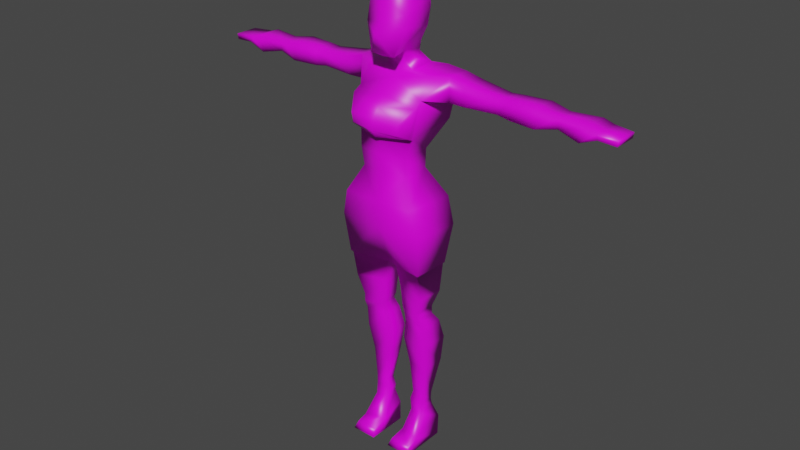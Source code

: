 # Source: woman-dress.blend  (saved by Blender 2.93.21; exported with 4.5.12 LTS)
import bpy
from mathutils import Matrix  # noqa: F401  (used for matrix-valued properties, if any)

bpy.ops.wm.read_factory_settings(use_empty=True)
scene = bpy.context.scene
scene.name = 'Scene'

# ---- collections
col_collection = bpy.data.collections.new('Collection'); scene.collection.children.link(col_collection)

# ---- images (referenced by path relative to the original .blend; pixels are not part of the script)
import os
ASSET_DIR = os.environ.get("B2B_ASSET_DIR", "")  # directory of the original .blend (textures are referenced by path, not embedded)
HERE = os.path.dirname(os.path.abspath(__file__))  # packed textures are extracted next to this script under _unpacked/

def load_image(name, relpath, width, height, colorspace="sRGB"):
    """Load a texture the original file referenced (path relative to the .blend, or extracted next to this script)."""
    p = next((c for c in (os.path.join(HERE, relpath), os.path.join(ASSET_DIR, relpath)) if relpath and os.path.exists(c)), "")
    if p:
        img = bpy.data.images.load(p, check_existing=True)
        img.name = name
    else:  # same state as the original file: an image datablock whose file is absent (Cycles renders it pink)
        img = bpy.data.images.new(name, width, height)
        img.source = "FILE"
        img.filepath = "//" + (relpath or name)
    img.colorspace_settings.name = colorspace
    return img
img_woman_1 = load_image('woman-1', 'woman-1-DRESS.png', 1024, 1024, 'sRGB')

# ---- materials (node trees are filled in below, after node groups)
mat_material = bpy.data.materials.new('Material')
mat_material.alpha_threshold = 0.0
mat_material.use_transparent_shadow = False
mat_material.line_color = (0.0, 0.0, 0.0, 1.0)

# ---- material node trees
mat_material.use_nodes = True; mat_material.node_tree.nodes.clear()
_N = mat_material.node_tree.nodes; _L = mat_material.node_tree.links
n0 = _N.new('ShaderNodeOutputMaterial'); n0.name = 'Material Output'; n0.location = (300, 300)
n1 = _N.new('ShaderNodeBsdfPrincipled'); n1.name = 'Principled BSDF'; n1.location = (10, 300)
n1.distribution = 'GGX'
n1.subsurface_method = 'BURLEY'
n1.inputs[2].default_value = 0.4
n1.inputs[3].default_value = 1.45
n1.inputs[27].default_value = (0.0, 0.0, 0.0, 1.0)
n1.inputs[28].default_value = 1.0
n2 = _N.new('ShaderNodeTexImage'); n2.name = 'Image Texture'; n2.location = (-280, 270)
n2.image = img_woman_1
_L.new(n1.outputs[0], n0.inputs[0])
_L.new(n2.outputs[0], n1.inputs[0])
n0.is_active_output = True

# ---- world
world_world = bpy.data.worlds.new('World'); scene.world = world_world
world_world.use_nodes = True; world_world.node_tree.nodes.clear()
_N = world_world.node_tree.nodes; _L = world_world.node_tree.links
n0 = _N.new('ShaderNodeOutputWorld'); n0.name = 'World Output'; n0.location = (300, 300)
n1 = _N.new('ShaderNodeBackground'); n1.name = 'Background'; n1.location = (10, 300)
n1.inputs[0].default_value = (0.05088, 0.05088, 0.05088, 1.0)
_L.new(n1.outputs[0], n0.inputs[0])
n0.is_active_output = True
world_world.color = (0.05088, 0.05088, 0.05088)
world_world.use_sun_shadow = False
world_world.sun_shadow_jitter_overblur = 0.0

# ---- meshes
me_cube = bpy.data.meshes.new('Cube')
me_cube.from_pydata([(0.0, 0.3971, 10.48), (0.0, 1.068, 9.361), (0.0, -0.8875, 10.45), (0.0, -1.053, 9.5), (-0.874, 0.3161, 10.48), (-1.321, 0.9869, 9.361), (-0.874, -0.6617, 10.41), (-1.321, -1.053, 9.5), (0.0, 0.3971, 11.15), (0.0, -0.9853, 11.12), (-0.9019, 0.3161, 11.15), (-0.9019, -0.7595, 11.08), (0.0, 1.096, 12.01), (0.0, -0.8154, 11.75), (-1.188, 1.141, 12.0), (-1.064, -0.5779, 11.73), (0.0, 1.445, 12.85), (0.0, -0.6451, 13.01), (-1.198, 1.445, 12.83), (-1.225, -0.3895, 13.02), (0.0, 1.064, 13.7), (0.0, -0.1903, 13.5), (-1.129, 1.097, 13.81), (-1.129, -0.01887, 13.71), (0.0, 1.026, 8.426), (0.0, -1.049, 8.538), (-1.589, 0.9449, 8.426), (-1.589, -0.9272, 8.538), (0.0, 0.704, 6.994), (0.0, -0.4228, 6.98), (-1.467, 0.6671, 7.03), (-1.457, -0.7649, 7.067), (-0.128, 0.4233, 7.028), (-0.1614, -0.3467, 6.994), (-1.406, 0.6616, 7.002), (-1.408, -0.7112, 7.046), (-0.3307, 0.3904, 6.035), (-0.3307, -0.2773, 6.105), (-1.402, 0.5048, 5.988), (-1.402, -0.5178, 6.058), (-0.3793, 0.3356, 5.32), (-0.3793, -0.2225, 5.32), (-1.148, 0.4209, 5.332), (-1.148, -0.4339, 5.332), (-0.4651, 0.3356, 5.086), (-0.4651, -0.2225, 5.086), (-1.152, 0.4209, 5.052), (-1.152, -0.4339, 5.052), (-0.3874, 0.5272, 4.681), (-0.3874, -0.07654, 4.667), (-1.237, 0.7144, 4.669), (-1.237, -0.2103, 4.655), (-0.2716, 0.6915, 3.898), (-0.2716, -0.01267, 3.912), (-1.273, 0.9659, 3.875), (-1.273, -0.1125, 3.889), (-0.4477, 0.6915, 2.91), (-0.4477, 0.1059, 2.84), (-1.158, 0.9659, 2.898), (-1.158, 0.06915, 2.828), (-0.5908, 0.4286, 1.665), (-0.5908, 0.1225, 1.707), (-1.069, 0.5633, 1.656), (-1.069, 0.09451, 1.698), (-0.4758, 0.4286, 1.324), (-0.4758, 0.1043, 1.338), (-1.047, 0.5633, 1.327), (-1.047, 0.06656, 1.34), (-0.5472, 0.4744, 1.068), (-0.5472, 0.07664, 0.9146), (-1.047, 0.6335, 1.07), (-1.047, 0.02426, 0.9163), (-0.4234, 0.6282, 0.4736), (-0.4234, -0.2505, 0.1802), (-1.177, 0.8691, 0.4762), (-1.177, -0.4768, 0.1827), (-0.3364, 0.5249, -0.2021), (-0.3364, -0.4027, -0.2021), (-1.267, 0.7108, -0.1989), (-1.267, -0.7098, -0.1989), (0.0, 0.927, 13.74), (0.0, -0.01887, 13.64), (-0.6371, 0.861, 13.85), (-0.4876, 0.1189, 13.7), (0.0, 0.6347, 14.18), (0.0, -0.08874, 14.15), (-0.3516, 0.6347, 14.21), (-0.3516, -0.08874, 14.18), (0.0, 0.5509, 14.54), (0.0, -0.2145, 14.42), (-0.463, 0.5509, 14.57), (-0.463, -0.2145, 14.45), (-1.794, 1.296, 12.89), (-1.794, 0.3135, 12.89), (-1.773, 1.197, 13.7), (-1.773, 0.3135, 13.7), (0.0, -1.103, 11.74), (-1.171, -0.8658, 11.87), (0.0, -0.9497, 12.71), (-1.23, -0.7121, 12.84), (0.0, -1.263, 11.99), (-0.9047, -1.127, 12.03), (0.0, -1.221, 12.39), (-0.9334, -1.174, 12.37), (-0.4229, -0.8724, 0.08171), (-1.176, -0.8724, 0.08429), (-0.3359, -1.008, -0.1888), (-1.267, -1.008, -0.1856), (-2.318, 1.296, 12.88), (-2.318, 0.3135, 12.88), (-2.353, 1.296, 13.52), (-2.353, 0.3135, 13.52), (-3.492, 1.186, 12.9), (-3.492, 0.4239, 12.9), (-3.519, 1.186, 13.39), (-3.519, 0.4239, 13.39), (-3.965, 1.186, 12.82), (-3.965, 0.4239, 12.82), (-3.96, 1.186, 13.43), (-3.96, 0.4239, 13.43), (-4.877, 1.296, 12.82), (-4.877, 0.3135, 12.82), (-4.884, 1.296, 13.43), (-4.884, 0.3135, 13.43), (-5.622, 1.143, 12.96), (-5.622, 0.4671, 12.96), (-5.615, 1.143, 13.33), (-5.615, 0.4671, 13.33), (-6.414, 1.296, 12.8), (-6.414, 0.3135, 12.8), (-6.616, 1.296, 13.34), (-6.616, 0.3135, 13.34), (-7.008, 1.296, 13.04), (-7.008, 0.3135, 13.04), (-6.988, 1.296, 13.23), (-6.988, 0.3135, 13.23), (-7.653, 1.171, 13.01), (-7.653, 0.3135, 13.01), (-7.688, 1.171, 13.21), (-7.688, 0.3135, 13.21), (0.0, 0.6533, 14.94), (0.0, -0.7358, 14.29), (-0.7047, 0.5768, 15.1), (-0.4475, -0.7358, 14.32), (0.0, 1.025, 15.51), (0.0, -1.099, 15.06), (-0.7926, 0.608, 15.72), (-0.7643, -0.5496, 15.22), (0.0, 1.033, 15.88), (0.0, -0.7717, 15.42), (-0.7613, 0.6162, 16.05), (-0.7482, -0.482, 15.63), (0.0, 0.7518, 16.4), (0.0, -0.7621, 16.07), (-0.6845, 0.4435, 16.31), (-0.6329, -0.4724, 16.22), (0.0, 0.1709, 16.56), (0.0, -0.4281, 16.44), (-0.4634, 0.1709, 16.49), (-0.4634, -0.3194, 16.46)], [], [(6, 2, 9, 11), (3, 2, 6, 7), (7, 6, 4, 5), (7, 5, 26, 27), (5, 4, 0, 1), (8, 10, 14, 12), (4, 6, 11, 10), (0, 4, 10, 8), (14, 15, 19, 18), (10, 11, 15, 14), (11, 9, 13, 15), (19, 17, 21, 23), (15, 13, 96, 97), (12, 14, 18, 16), (20, 22, 82, 80), (16, 18, 22, 20), (18, 19, 93, 92), (25, 27, 31, 29), (5, 1, 24, 26), (3, 7, 27, 25), (29, 31, 35, 33), (27, 26, 30, 31), (26, 24, 28, 30), (32, 33, 37, 36), (31, 30, 34, 35), (30, 28, 32, 34), (36, 37, 41, 40), (34, 32, 36, 38), (33, 35, 39, 37), (35, 34, 38, 39), (41, 43, 47, 45), (38, 36, 40, 42), (37, 39, 43, 41), (39, 38, 42, 43), (45, 47, 51, 49), (43, 42, 46, 47), (40, 41, 45, 44), (42, 40, 44, 46), (48, 49, 53, 52), (47, 46, 50, 51), (44, 45, 49, 48), (46, 44, 48, 50), (53, 55, 59, 57), (50, 48, 52, 54), (49, 51, 55, 53), (51, 50, 54, 55), (59, 58, 62, 63), (55, 54, 58, 59), (52, 53, 57, 56), (54, 52, 56, 58), (60, 61, 65, 64), (56, 57, 61, 60), (58, 56, 60, 62), (57, 59, 63, 61), (65, 67, 71, 69), (62, 60, 64, 66), (61, 63, 67, 65), (63, 62, 66, 67), (69, 71, 75, 73), (67, 66, 70, 71), (64, 65, 69, 68), (66, 64, 68, 70), (72, 73, 77, 76), (71, 70, 74, 75), (68, 69, 73, 72), (70, 68, 72, 74), (78, 76, 77, 79), (74, 72, 76, 78), (75, 79, 107, 105), (75, 74, 78, 79), (83, 81, 85, 87), (22, 23, 83, 82), (23, 21, 81, 83), (84, 86, 90, 88), (80, 82, 86, 84), (82, 83, 87, 86), (90, 91, 143, 142), (86, 87, 91, 90), (87, 85, 89, 91), (94, 92, 108, 110), (19, 23, 95, 93), (22, 18, 92, 94), (23, 22, 94, 95), (97, 96, 100, 101), (13, 17, 98, 96), (19, 15, 97, 99), (17, 19, 99, 98), (101, 100, 102, 103), (96, 98, 102, 100), (98, 99, 103, 102), (99, 97, 101, 103), (104, 105, 107, 106), (73, 75, 105, 104), (77, 73, 104, 106), (79, 77, 106, 107), (28, 29, 33, 32), (110, 108, 112, 114), (95, 94, 110, 111), (93, 95, 111, 109), (92, 93, 109, 108), (115, 114, 118, 119), (111, 110, 114, 115), (109, 111, 115, 113), (108, 109, 113, 112), (116, 117, 121, 120), (113, 115, 119, 117), (112, 113, 117, 116), (114, 112, 116, 118), (122, 120, 124, 126), (118, 116, 120, 122), (119, 118, 122, 123), (117, 119, 123, 121), (125, 127, 131, 129), (123, 122, 126, 127), (121, 123, 127, 125), (120, 121, 125, 124), (128, 129, 133, 132), (124, 125, 129, 128), (126, 124, 128, 130), (127, 126, 130, 131), (134, 132, 136, 138), (130, 128, 132, 134), (131, 130, 134, 135), (129, 131, 135, 133), (136, 137, 139, 138), (135, 134, 138, 139), (133, 135, 139, 137), (132, 133, 137, 136), (140, 142, 146, 144), (91, 89, 141, 143), (88, 90, 142, 140), (142, 143, 147, 146), (143, 141, 145, 147), (150, 151, 155, 154), (146, 147, 151, 150), (147, 145, 149, 151), (144, 146, 150, 148), (152, 154, 158, 156), (151, 149, 153, 155), (148, 150, 154, 152), (156, 158, 159, 157), (154, 155, 159, 158), (155, 153, 157, 159)])
me_cube.polygons.foreach_set('use_smooth', [True] * 143)
_uv = me_cube.uv_layers.new(name='UVMap')
_uv.uv.foreach_set('vector', [0.6307, 0.7836, 0.6451, 0.7015, 0.702, 0.7036, 0.6927, 0.7813, 0.5741, 0.6805, 0.6451, 0.7015, 0.6307, 0.7836, 0.5335, 0.7745, 0.5335, 0.7745, 0.6307, 0.7836, 0.6519, 0.8694, 0.5633, 0.9504, 0.7662, 0.4995, 0.7565, 0.6799, 0.6683, 0.6752, 0.6827, 0.5175, 0.4072, 0.6082, 0.435, 0.4925, 0.5109, 0.4889, 0.5215, 0.6011, 0.5082, 0.431, 0.4299, 0.4346, 0.4063, 0.3316, 0.5092, 0.3346, 0.6519, 0.8694, 0.6307, 0.7836, 0.6927, 0.7813, 0.702, 0.8647, 0.5109, 0.4889, 0.435, 0.4925, 0.4299, 0.4346, 0.5082, 0.431, 0.8219, 0.1462, 0.7833, 0.0003212, 0.8964, 0.005576, 0.8964, 0.1652, 0.3889, 0.9064, 0.3986, 0.8136, 0.4537, 0.8388, 0.4537, 0.9898, 0.7615, 0.6953, 0.7615, 0.7758, 0.7053, 0.7748, 0.7027, 0.6805, 0.4245, 0.0003212, 0.5329, 0.0008631, 0.5243, 0.05825, 0.4244, 0.06878, 0.7955, 0.2756, 0.7833, 0.1783, 0.8104, 0.1689, 0.8223, 0.2674, 0.5092, 0.3346, 0.4063, 0.3316, 0.4075, 0.2547, 0.5112, 0.2563, 0.5135, 0.1752, 0.4158, 0.1654, 0.4603, 0.1492, 0.5148, 0.163, 0.5112, 0.2563, 0.4075, 0.2547, 0.4158, 0.1654, 0.5135, 0.1752, 0.2093, 0.5898, 0.03593, 0.5728, 0.1052, 0.5178, 0.2085, 0.5349, 0.681, 0.3825, 0.6827, 0.5175, 0.5567, 0.5179, 0.5335, 0.3882, 0.4072, 0.6082, 0.5215, 0.6011, 0.5263, 0.6819, 0.3889, 0.6905, 0.7662, 0.3825, 0.7662, 0.4995, 0.6827, 0.5175, 0.681, 0.3825, 0.6264, 0.0003212, 0.7826, 0.09039, 0.7763, 0.0926, 0.6284, 0.01597, 0.6827, 0.5175, 0.6683, 0.6752, 0.5464, 0.6438, 0.5567, 0.5179, 0.3889, 0.6905, 0.5263, 0.6819, 0.5329, 0.8088, 0.4058, 0.8129, 0.5612, 0.02449, 0.6284, 0.01597, 0.6053, 0.09705, 0.5564, 0.08717, 0.7826, 0.09039, 0.7826, 0.2625, 0.777, 0.2649, 0.7763, 0.0926, 0.7826, 0.2625, 0.7215, 0.3819, 0.7044, 0.3592, 0.777, 0.2649, 0.5564, 0.08717, 0.6053, 0.09705, 0.572, 0.1445, 0.5404, 0.1291, 0.777, 0.2649, 0.7044, 0.3592, 0.6594, 0.3184, 0.6785, 0.2462, 0.6284, 0.01597, 0.7763, 0.0926, 0.6712, 0.1618, 0.6053, 0.09705, 0.7763, 0.0926, 0.777, 0.2649, 0.6785, 0.2462, 0.6712, 0.1618, 0.572, 0.1445, 0.6097, 0.1863, 0.5917, 0.1954, 0.5647, 0.1584, 0.6785, 0.2462, 0.6594, 0.3184, 0.6173, 0.3062, 0.6261, 0.2517, 0.6053, 0.09705, 0.6712, 0.1618, 0.6097, 0.1863, 0.572, 0.1445, 0.6712, 0.1618, 0.6785, 0.2462, 0.6261, 0.2517, 0.6097, 0.1863, 0.3814, 0.6543, 0.3879, 0.7175, 0.3478, 0.7259, 0.3418, 0.6486, 0.6097, 0.1863, 0.6261, 0.2517, 0.6051, 0.2528, 0.5917, 0.1954, 0.5404, 0.1291, 0.572, 0.1445, 0.5647, 0.1584, 0.5335, 0.1433, 0.6261, 0.2517, 0.6173, 0.3062, 0.6032, 0.299, 0.6051, 0.2528, 0.3342, 0.594, 0.3418, 0.6486, 0.276, 0.6506, 0.2599, 0.592, 0.3879, 0.7175, 0.3662, 0.7881, 0.3311, 0.7966, 0.3478, 0.7259, 0.3733, 0.6053, 0.3814, 0.6543, 0.3418, 0.6486, 0.3342, 0.594, 0.3662, 0.7881, 0.3879, 0.8394, 0.3553, 0.856, 0.3311, 0.7966, 0.276, 0.6506, 0.2842, 0.7292, 0.1945, 0.7371, 0.1832, 0.674, 0.3311, 0.7966, 0.3553, 0.856, 0.2922, 0.8816, 0.2756, 0.8048, 0.3418, 0.6486, 0.3478, 0.7259, 0.2842, 0.7292, 0.276, 0.6506, 0.3478, 0.7259, 0.3311, 0.7966, 0.2756, 0.8048, 0.2842, 0.7292, 0.1945, 0.7371, 0.2075, 0.8103, 0.0858, 0.8054, 0.08219, 0.7555, 0.2842, 0.7292, 0.2756, 0.8048, 0.2075, 0.8103, 0.1945, 0.7371, 0.2599, 0.592, 0.276, 0.6506, 0.1832, 0.674, 0.1731, 0.6194, 0.2756, 0.8048, 0.2922, 0.8816, 0.2048, 0.8732, 0.2075, 0.8103, 0.06392, 0.6771, 0.07267, 0.7059, 0.03635, 0.708, 0.03138, 0.6804, 0.1731, 0.6194, 0.1832, 0.674, 0.07267, 0.7059, 0.06392, 0.6771, 0.2075, 0.8103, 0.2048, 0.8732, 0.08833, 0.854, 0.0858, 0.8054, 0.1832, 0.674, 0.1945, 0.7371, 0.08219, 0.7555, 0.07267, 0.7059, 0.03635, 0.708, 0.04661, 0.7596, 0.005721, 0.7631, 0.0003212, 0.7187, 0.0858, 0.8054, 0.08833, 0.854, 0.05985, 0.8667, 0.05118, 0.8099, 0.07267, 0.7059, 0.08219, 0.7555, 0.04661, 0.7596, 0.03635, 0.708, 0.08219, 0.7555, 0.0858, 0.8054, 0.05118, 0.8099, 0.04661, 0.7596, 0.8344, 0.6403, 0.7672, 0.5833, 0.8669, 0.5432, 0.8898, 0.563, 0.04661, 0.7596, 0.05118, 0.8099, 0.02621, 0.8173, 0.005721, 0.7631, 0.03138, 0.6804, 0.03635, 0.708, 0.0003212, 0.7187, 0.00666, 0.6803, 0.05118, 0.8099, 0.05985, 0.8667, 0.03654, 0.8636, 0.02621, 0.8173, 0.9679, 0.6325, 0.8898, 0.563, 0.8889, 0.5435, 0.9679, 0.5075, 0.7672, 0.5833, 0.7669, 0.4702, 0.8461, 0.4881, 0.8669, 0.5432, 0.8778, 0.7069, 0.8344, 0.6403, 0.8898, 0.563, 0.9679, 0.6325, 0.7669, 0.4702, 0.7957, 0.3825, 0.9037, 0.4045, 0.8461, 0.4881, 0.8773, 0.5073, 0.9679, 0.5075, 0.8889, 0.5435, 0.8791, 0.5394, 0.8461, 0.4881, 0.9037, 0.4045, 0.9679, 0.5075, 0.8773, 0.5073, 0.8669, 0.5432, 0.8791, 0.5394, 0.8796, 0.5416, 0.8784, 0.5423, 0.8669, 0.5432, 0.8461, 0.4881, 0.8773, 0.5073, 0.8791, 0.5394, 0.8884, 0.2168, 0.8828, 0.1791, 0.9218, 0.1733, 0.9322, 0.2026, 0.4158, 0.1654, 0.4244, 0.06878, 0.4788, 0.08498, 0.4603, 0.1492, 0.4244, 0.06878, 0.5243, 0.05825, 0.5222, 0.07725, 0.4788, 0.08498, 0.9323, 0.3065, 0.9249, 0.2742, 0.9588, 0.2655, 0.9599, 0.3011, 0.8954, 0.3251, 0.878, 0.2782, 0.9249, 0.2742, 0.9323, 0.3065, 0.878, 0.2782, 0.8884, 0.2168, 0.9322, 0.2026, 0.9249, 0.2742, 0.8173, 0.7754, 0.8842, 0.7527, 0.9199, 0.7415, 0.8308, 0.8217, 0.9249, 0.2742, 0.9322, 0.2026, 0.9599, 0.1994, 0.9588, 0.2655, 0.9322, 0.2026, 0.9218, 0.1733, 0.9433, 0.1658, 0.9599, 0.1994, 0.2827, 0.5371, 0.2085, 0.5349, 0.214, 0.4854, 0.2701, 0.4871, 0.03593, 0.5728, 0.0003212, 0.521, 0.03773, 0.4762, 0.1052, 0.5178, 0.2956, 0.5914, 0.2093, 0.5898, 0.2085, 0.5349, 0.2827, 0.5371, 0.3883, 0.5841, 0.2956, 0.5914, 0.2827, 0.5371, 0.3568, 0.5328, 0.8223, 0.2674, 0.8104, 0.1689, 0.8382, 0.1658, 0.842, 0.2461, 0.7449, 0.7804, 0.7449, 0.8907, 0.7222, 0.8612, 0.7202, 0.7765, 0.8729, 0.3544, 0.7955, 0.2756, 0.8223, 0.2674, 0.8773, 0.3234, 0.9116, 0.1077, 0.8971, 0.0003212, 0.9291, 0.001423, 0.9488, 0.1086, 0.842, 0.2461, 0.8382, 0.1658, 0.8773, 0.1673, 0.8715, 0.2559, 0.7202, 0.7765, 0.7222, 0.8612, 0.7027, 0.8306, 0.7037, 0.7957, 0.9488, 0.1086, 0.9291, 0.001423, 0.985, 0.02848, 0.985, 0.1094, 0.8773, 0.3234, 0.8223, 0.2674, 0.842, 0.2461, 0.8715, 0.2559, 0.8808, 0.5439, 0.8784, 0.5423, 0.8796, 0.5416, 0.8811, 0.5428, 0.8898, 0.563, 0.8669, 0.5432, 0.8784, 0.5423, 0.8808, 0.5439, 0.8889, 0.5435, 0.8898, 0.563, 0.8808, 0.5439, 0.8811, 0.5428, 0.8791, 0.5394, 0.8889, 0.5435, 0.8811, 0.5428, 0.8796, 0.5416, 0.5368, 0.01839, 0.6264, 0.0003212, 0.6284, 0.01597, 0.5612, 0.02449, 0.2701, 0.4871, 0.214, 0.4854, 0.2285, 0.3743, 0.2757, 0.379, 0.3568, 0.5328, 0.2827, 0.5371, 0.2701, 0.4871, 0.354, 0.4825, 0.1052, 0.5178, 0.03773, 0.4762, 0.07285, 0.442, 0.1236, 0.4656, 0.2085, 0.5349, 0.1052, 0.5178, 0.1236, 0.4656, 0.214, 0.4854, 0.3432, 0.384, 0.2757, 0.379, 0.284, 0.34, 0.3472, 0.3487, 0.354, 0.4825, 0.2701, 0.4871, 0.2757, 0.379, 0.3432, 0.384, 0.1236, 0.4656, 0.07285, 0.442, 0.1133, 0.3489, 0.1566, 0.3614, 0.214, 0.4854, 0.1236, 0.4656, 0.1566, 0.3614, 0.2285, 0.3743, 0.2324, 0.331, 0.1679, 0.3194, 0.1778, 0.2464, 0.2464, 0.2614, 0.1566, 0.3614, 0.1133, 0.3489, 0.1169, 0.3114, 0.1679, 0.3194, 0.2285, 0.3743, 0.1566, 0.3614, 0.1679, 0.3194, 0.2324, 0.331, 0.2757, 0.379, 0.2285, 0.3743, 0.2324, 0.331, 0.284, 0.34, 0.2896, 0.2671, 0.2464, 0.2614, 0.262, 0.1915, 0.2973, 0.2029, 0.284, 0.34, 0.2324, 0.331, 0.2464, 0.2614, 0.2896, 0.2671, 0.3472, 0.3487, 0.284, 0.34, 0.2896, 0.2671, 0.3685, 0.2744, 0.1679, 0.3194, 0.1169, 0.3114, 0.1313, 0.2344, 0.1778, 0.2464, 0.1939, 0.183, 0.1593, 0.1768, 0.1728, 0.0858, 0.2097, 0.1118, 0.3685, 0.2744, 0.2896, 0.2671, 0.2973, 0.2029, 0.3598, 0.2067, 0.1778, 0.2464, 0.1313, 0.2344, 0.1593, 0.1768, 0.1939, 0.183, 0.2464, 0.2614, 0.1778, 0.2464, 0.1939, 0.183, 0.262, 0.1915, 0.2718, 0.1275, 0.2097, 0.1118, 0.211, 0.0624, 0.2904, 0.08318, 0.262, 0.1915, 0.1939, 0.183, 0.2097, 0.1118, 0.2718, 0.1275, 0.2973, 0.2029, 0.262, 0.1915, 0.2718, 0.1275, 0.3092, 0.118, 0.3598, 0.2067, 0.2973, 0.2029, 0.3092, 0.118, 0.3855, 0.124, 0.3064, 0.0879, 0.2904, 0.08318, 0.2985, 0.02905, 0.315, 0.02913, 0.3092, 0.118, 0.2718, 0.1275, 0.2904, 0.08318, 0.3064, 0.0879, 0.3855, 0.124, 0.3092, 0.118, 0.3064, 0.0879, 0.3876, 0.08994, 0.2097, 0.1118, 0.1728, 0.0858, 0.1937, 0.05846, 0.211, 0.0624, 0.4544, 0.8136, 0.5285, 0.8136, 0.5285, 0.8307, 0.4544, 0.8307, 0.3876, 0.08994, 0.3064, 0.0879, 0.315, 0.02913, 0.3883, 0.02999, 0.211, 0.0624, 0.1937, 0.05846, 0.2142, 0.0003212, 0.2291, 0.007914, 0.2904, 0.08318, 0.211, 0.0624, 0.2291, 0.007914, 0.2985, 0.02905, 0.7672, 0.8095, 0.8308, 0.8217, 0.8479, 0.8682, 0.7669, 0.8822, 0.8842, 0.7527, 0.8791, 0.7076, 0.9312, 0.7075, 0.9199, 0.7415, 0.771, 0.768, 0.8173, 0.7754, 0.8308, 0.8217, 0.7672, 0.8095, 0.8308, 0.8217, 0.9199, 0.7415, 0.9242, 0.8095, 0.8479, 0.8682, 0.9199, 0.7415, 0.9312, 0.7075, 0.9995, 0.7622, 0.9242, 0.8095, 0.8558, 0.8912, 0.9275, 0.8422, 0.9338, 0.8886, 0.8726, 0.9078, 0.8479, 0.8682, 0.9242, 0.8095, 0.9275, 0.8422, 0.8558, 0.8912, 0.9242, 0.8095, 0.9995, 0.7622, 0.9997, 0.8153, 0.9275, 0.8422, 0.7669, 0.8822, 0.8479, 0.8682, 0.8558, 0.8912, 0.7829, 0.918, 0.834, 0.9645, 0.8726, 0.9078, 0.8953, 0.9248, 0.9046, 0.9705, 0.9275, 0.8422, 0.9997, 0.8153, 0.9997, 0.8878, 0.9338, 0.8886, 0.7829, 0.918, 0.8558, 0.8912, 0.8726, 0.9078, 0.834, 0.9645, 0.9046, 0.9705, 0.8953, 0.9248, 0.93, 0.9126, 0.9681, 0.9377, 0.8726, 0.9078, 0.9338, 0.8886, 0.93, 0.9126, 0.8953, 0.9248, 0.9338, 0.8886, 0.9997, 0.8878, 0.9681, 0.9377, 0.93, 0.9126])
me_cube.materials.append(mat_material)
me_cube.use_remesh_preserve_volume = False
me_cube.use_remesh_preserve_attributes = False
me_cube.use_mirror_vertex_groups = False
me_cube.update()

# ---- objects
ob_cube = bpy.data.objects.new('Cube', me_cube)
ob_empty = bpy.data.objects.new('Empty', None)
ob_empty_001 = bpy.data.objects.new('Empty.001', None)

# ---- transforms, parenting, visibility, modifiers, constraints
ob_cube.location = (-1.49e-08, 0.0, 0.0)
ob_cube.scale = (0.2, 0.2, 0.2)
ob_cube.lock_rotations_4d = False
ob_cube.empty_display_type = 'ARROWS'
ob_cube.lineart.crease_threshold = 0.0
_m = ob_cube.modifiers.new('Mirror', 'MIRROR')
_m.use_clip = True
ob_empty.location = (0.886, 0.0, 1.6)
ob_empty.rotation_euler = (1.571, -0.0, -0.0)
ob_empty.empty_display_type = 'IMAGE'
ob_empty.empty_display_size = 5.0
ob_empty_001.location = (0.0, 0.1144, 1.598)
ob_empty_001.rotation_euler = (1.571, -0.0, 1.571)
ob_empty_001.empty_display_type = 'IMAGE'
ob_empty_001.empty_display_size = 5.0

# ---- collection membership
col_collection.objects.link(ob_cube)
col_collection.objects.link(ob_empty)
col_collection.objects.link(ob_empty_001)

# ---- scene / render settings (as saved in the file)
scene.frame_start = 1; scene.frame_end = 250; scene.frame_set(1)
scene.render.engine = 'BLENDER_EEVEE_NEXT'
scene.cycles.use_denoising = False
scene.cycles.samples = 128
scene.cycles.sampling_pattern = 'TABULATED_SOBOL'
scene.cycles.use_adaptive_sampling = False
scene.cycles.use_light_tree = False
scene.view_settings.view_transform = 'Filmic'
bpy.context.view_layer.update()

# ---- added for rendering (the .blend has no active camera and no usable light): camera, sun
cam_auto = bpy.data.cameras.new('AutoCamera')
cam_auto.lens = 50.0
cam_auto.sensor_width = 36.0
cam_auto.clip_end = 1000.0
ob_auto_camera = bpy.data.objects.new('AutoCamera', cam_auto)
scene.collection.objects.link(ob_auto_camera)
ob_auto_camera.location = (4.23824, -5.06764, 5.02599)
ob_auto_camera.rotation_euler = (1.09748, -7.21219e-08, 0.694738)
scene.camera = ob_auto_camera
light_auto_sun = bpy.data.lights.new('AutoSun', 'SUN')
light_auto_sun.energy = 3.0
light_auto_sun.angle = 0.0523599
ob_auto_sun = bpy.data.objects.new('AutoSun', light_auto_sun)
scene.collection.objects.link(ob_auto_sun)
ob_auto_sun.rotation_euler = (0.872665, 0.174533, 0.523599)
bpy.context.view_layer.update()
